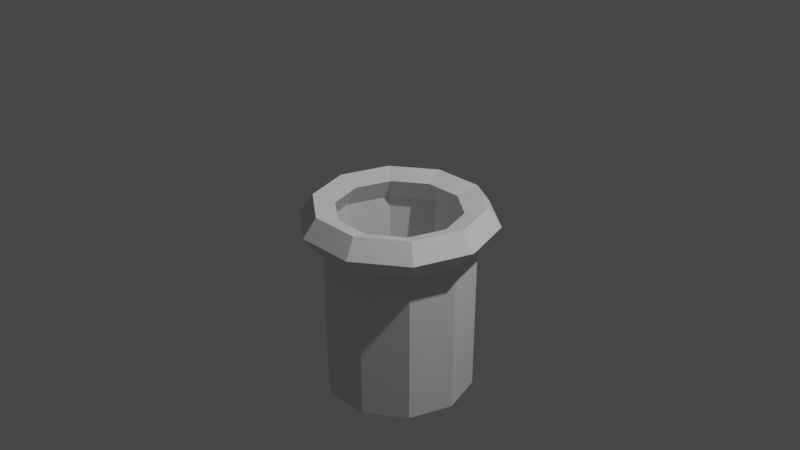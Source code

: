 # Source: mysteriouspipe.blend  (saved by Blender 2.93.20; exported with 4.5.12 LTS)
import bpy
from mathutils import Matrix  # noqa: F401  (used for matrix-valued properties, if any)

bpy.ops.wm.read_factory_settings(use_empty=True)
scene = bpy.context.scene
scene.name = 'Scene'

# ---- collections
col_collection = bpy.data.collections.new('Collection'); scene.collection.children.link(col_collection)

# ---- world
world_world = bpy.data.worlds.new('World'); scene.world = world_world
world_world.use_nodes = True; world_world.node_tree.nodes.clear()
_N = world_world.node_tree.nodes; _L = world_world.node_tree.links
n0 = _N.new('ShaderNodeOutputWorld'); n0.name = 'World Output'; n0.location = (300, 300)
n1 = _N.new('ShaderNodeBackground'); n1.name = 'Background'; n1.location = (10, 300)
n1.inputs[0].default_value = (0.05088, 0.05088, 0.05088, 1.0)
_L.new(n1.outputs[0], n0.inputs[0])
n0.is_active_output = True
world_world.color = (0.05088, 0.05088, 0.05088)
world_world.use_sun_shadow = False
world_world.sun_shadow_jitter_overblur = 0.0

# ---- cameras
cam_camera = bpy.data.cameras.new('Camera')
cam_camera.clip_end = 100.0
cam_camera.ortho_scale = 7.314

# ---- lights
light_light = bpy.data.lights.new('Light', 'POINT')
light_light.transmission_factor = 0.0
light_light.energy = 1000.0
light_light.shadow_soft_size = 0.1
light_light.shadow_maximum_resolution = 0.006
light_light.use_absolute_resolution = True

# ---- meshes
me_torus = bpy.data.meshes.new('Torus')
me_torus.from_pydata([(1.041, -6.973e-09, -4.981e-11), (0.8972, -6.973e-09, 0.198), (0.6644, -6.973e-09, 0.1224), (0.808, 5.358e-10, -0.1224), (0.8972, -6.973e-09, -0.198), (0.8423, 0.6119, -4.981e-11), (0.7259, 0.5274, 0.198), (0.5375, 0.3905, 0.1224), (0.6537, 0.4749, -0.1224), (0.7259, 0.5274, -0.198), (0.3217, 0.9901, -4.981e-11), (0.2773, 0.8533, 0.198), (0.2053, 0.6319, 0.1224), (0.2497, 0.7684, -0.1224), (0.2773, 0.8533, -0.198), (-0.3217, 0.9901, -4.981e-11), (-0.2773, 0.8533, 0.198), (-0.2053, 0.6319, 0.1224), (-0.2497, 0.7684, -0.1224), (-0.2773, 0.8533, -0.198), (-0.8423, 0.6119, -4.981e-11), (-0.7259, 0.5274, 0.198), (-0.5375, 0.3905, 0.1224), (-0.6537, 0.4749, -0.1224), (-0.7259, 0.5274, -0.198), (-1.041, 8.404e-08, -4.981e-11), (-0.8972, 7.146e-08, 0.198), (-0.6644, 5.111e-08, 0.1224), (-0.808, 7.117e-08, -0.1224), (-0.8972, 7.146e-08, -0.198), (-0.8423, -0.6119, -4.981e-11), (-0.7259, -0.5274, 0.198), (-0.5375, -0.3905, 0.1224), (-0.6537, -0.4749, -0.1224), (-0.7259, -0.5274, -0.198), (-0.3217, -0.9901, -4.981e-11), (-0.2773, -0.8533, 0.198), (-0.2053, -0.6319, 0.1224), (-0.2497, -0.7684, -0.1224), (-0.2773, -0.8533, -0.198), (0.3217, -0.9901, -4.981e-11), (0.2773, -0.8533, 0.198), (0.2053, -0.6319, 0.1224), (0.2497, -0.7684, -0.1224), (0.2773, -0.8533, -0.198), (0.8423, -0.6119, -4.981e-11), (0.7259, -0.5274, 0.198), (0.5375, -0.3905, 0.1224), (0.6537, -0.4749, -0.1224), (0.7259, -0.5274, -0.198), (0.7977, 0.0, -1.89), (0.6454, 0.4689, -1.89), (0.2465, 0.7587, -1.89), (-0.2465, 0.7587, -1.89), (-0.6454, 0.4689, -1.89), (-0.7977, 6.974e-08, -1.89), (-0.6454, -0.4689, -1.89), (-0.2465, -0.7587, -1.89), (0.2465, -0.7587, -1.89), (0.6454, -0.4689, -1.89)], [], [(0, 5, 6, 1), (1, 6, 7, 2), (2, 7, 8, 3), (3, 8, 9, 4), (4, 9, 5, 0), (5, 10, 11, 6), (6, 11, 12, 7), (7, 12, 13, 8), (8, 13, 14, 9), (9, 14, 10, 5), (10, 15, 16, 11), (11, 16, 17, 12), (12, 17, 18, 13), (13, 18, 19, 14), (14, 19, 15, 10), (15, 20, 21, 16), (16, 21, 22, 17), (17, 22, 23, 18), (18, 23, 24, 19), (19, 24, 20, 15), (20, 25, 26, 21), (21, 26, 27, 22), (22, 27, 28, 23), (23, 28, 29, 24), (24, 29, 25, 20), (25, 30, 31, 26), (26, 31, 32, 27), (27, 32, 33, 28), (28, 33, 34, 29), (29, 34, 30, 25), (30, 35, 36, 31), (31, 36, 37, 32), (32, 37, 38, 33), (33, 38, 39, 34), (34, 39, 35, 30), (35, 40, 41, 36), (36, 41, 42, 37), (37, 42, 43, 38), (38, 43, 44, 39), (39, 44, 40, 35), (40, 45, 46, 41), (41, 46, 47, 42), (42, 47, 48, 43), (43, 48, 49, 44), (44, 49, 45, 40), (45, 0, 1, 46), (46, 1, 2, 47), (47, 2, 3, 48), (48, 3, 4, 49), (49, 4, 0, 45), (18, 13, 52, 53), (3, 48, 59, 50), (28, 23, 54, 55), (33, 28, 55, 56), (38, 33, 56, 57), (48, 43, 58, 59), (13, 8, 51, 52), (43, 38, 57, 58), (23, 18, 53, 54), (8, 3, 50, 51)])
_uv = me_torus.uv_layers.new(name='UVMap')
_uv.uv.foreach_set('vector', [0.6, 0.6, 0.7, 0.6, 0.7, 0.8, 0.6, 0.8, 0.6, 0.8, 0.7, 0.8, 0.7, 1.0, 0.6, 1.0, 0.6, 0.0, 0.7, 0.0, 0.7, 0.2, 0.6, 0.2, 0.6, 0.2, 0.7, 0.2, 0.7, 0.4, 0.6, 0.4, 0.6, 0.4, 0.7, 0.4, 0.7, 0.6, 0.6, 0.6, 0.7, 0.6, 0.8, 0.6, 0.8, 0.8, 0.7, 0.8, 0.7, 0.8, 0.8, 0.8, 0.8, 1.0, 0.7, 1.0, 0.7, 0.0, 0.8, 0.0, 0.8, 0.2, 0.7, 0.2, 0.7, 0.2, 0.8, 0.2, 0.8, 0.4, 0.7, 0.4, 0.7, 0.4, 0.8, 0.4, 0.8, 0.6, 0.7, 0.6, 0.8, 0.6, 0.9, 0.6, 0.9, 0.8, 0.8, 0.8, 0.8, 0.8, 0.9, 0.8, 0.9, 1.0, 0.8, 1.0, 0.8, 0.0, 0.9, 0.0, 0.9, 0.2, 0.8, 0.2, 0.8, 0.2, 0.9, 0.2, 0.9, 0.4, 0.8, 0.4, 0.8, 0.4, 0.9, 0.4, 0.9, 0.6, 0.8, 0.6, 0.9, 0.6, 1.0, 0.6, 1.0, 0.8, 0.9, 0.8, 0.9, 0.8, 1.0, 0.8, 1.0, 1.0, 0.9, 1.0, 0.9, 0.0, 1.0, 0.0, 1.0, 0.2, 0.9, 0.2, 0.9, 0.2, 1.0, 0.2, 1.0, 0.4, 0.9, 0.4, 0.9, 0.4, 1.0, 0.4, 1.0, 0.6, 0.9, 0.6, -1.11e-16, 0.6, 0.1, 0.6, 0.1, 0.8, -1.11e-16, 0.8, -1.11e-16, 0.8, 0.1, 0.8, 0.1, 1.0, -1.11e-16, 1.0, -1.11e-16, 0.0, 0.1, 0.0, 0.1, 0.2, -1.11e-16, 0.2, -1.11e-16, 0.2, 0.1, 0.2, 0.1, 0.4, -1.11e-16, 0.4, -1.11e-16, 0.4, 0.1, 0.4, 0.1, 0.6, -1.11e-16, 0.6, 0.1, 0.6, 0.2, 0.6, 0.2, 0.8, 0.1, 0.8, 0.1, 0.8, 0.2, 0.8, 0.2, 1.0, 0.1, 1.0, 0.1, 0.0, 0.2, 0.0, 0.2, 0.2, 0.1, 0.2, 0.1, 0.2, 0.2, 0.2, 0.2, 0.4, 0.1, 0.4, 0.1, 0.4, 0.2, 0.4, 0.2, 0.6, 0.1, 0.6, 0.2, 0.6, 0.3, 0.6, 0.3, 0.8, 0.2, 0.8, 0.2, 0.8, 0.3, 0.8, 0.3, 1.0, 0.2, 1.0, 0.2, 0.0, 0.3, 0.0, 0.3, 0.2, 0.2, 0.2, 0.2, 0.2, 0.3, 0.2, 0.3, 0.4, 0.2, 0.4, 0.2, 0.4, 0.3, 0.4, 0.3, 0.6, 0.2, 0.6, 0.3, 0.6, 0.4, 0.6, 0.4, 0.8, 0.3, 0.8, 0.3, 0.8, 0.4, 0.8, 0.4, 1.0, 0.3, 1.0, 0.3, 0.0, 0.4, 0.0, 0.4, 0.2, 0.3, 0.2, 0.3, 0.2, 0.4, 0.2, 0.4, 0.4, 0.3, 0.4, 0.3, 0.4, 0.4, 0.4, 0.4, 0.6, 0.3, 0.6, 0.4, 0.6, 0.5, 0.6, 0.5, 0.8, 0.4, 0.8, 0.4, 0.8, 0.5, 0.8, 0.5, 1.0, 0.4, 1.0, 0.4, 0.0, 0.5, 0.0, 0.5, 0.2, 0.4, 0.2, 0.4, 0.2, 0.5, 0.2, 0.5, 0.4, 0.4, 0.4, 0.4, 0.4, 0.5, 0.4, 0.5, 0.6, 0.4, 0.6, 0.5, 0.6, 0.6, 0.6, 0.6, 0.8, 0.5, 0.8, 0.5, 0.8, 0.6, 0.8, 0.6, 1.0, 0.5, 1.0, 0.5, 0.0, 0.6, 0.0, 0.6, 0.2, 0.5, 0.2, 0.5, 0.2, 0.6, 0.2, 0.6, 0.4, 0.5, 0.4, 0.5, 0.4, 0.6, 0.4, 0.6, 0.6, 0.5, 0.6, 0.9, 0.2, 0.8, 0.2, 0.8, 0.2, 0.9, 0.2, 0.6, 0.2, 0.5, 0.2, 0.5, 0.2, 0.6, 0.2, 0.1, 0.2, -1.11e-16, 0.2, -1.11e-16, 0.2, 0.1, 0.2, 0.2, 0.2, 0.1, 0.2, 0.1, 0.2, 0.2, 0.2, 0.3, 0.2, 0.2, 0.2, 0.2, 0.2, 0.3, 0.2, 0.5, 0.2, 0.4, 0.2, 0.4, 0.2, 0.5, 0.2, 0.8, 0.2, 0.7, 0.2, 0.7, 0.2, 0.8, 0.2, 0.4, 0.2, 0.3, 0.2, 0.3, 0.2, 0.4, 0.2, 1.0, 0.2, 0.9, 0.2, 0.9, 0.2, 1.0, 0.2, 0.7, 0.2, 0.6, 0.2, 0.6, 0.2, 0.7, 0.2])
me_torus.use_remesh_fix_poles = True
me_torus.use_remesh_preserve_attributes = False
me_torus.update()

# ---- objects
ob_light = bpy.data.objects.new('Light', light_light)
ob_camera = bpy.data.objects.new('Camera', cam_camera)
ob_torus = bpy.data.objects.new('Torus', me_torus)

# ---- transforms, parenting, visibility, modifiers, constraints
ob_light.location = (4.076, 1.005, 5.904)
ob_light.rotation_euler = (0.6503, 0.05522, 1.866)
ob_light.lock_rotations_4d = False
ob_light.empty_display_type = 'ARROWS'
ob_light.color = (0.0, 0.0, 0.0, 0.0)
ob_light.lineart.crease_threshold = 0.0
ob_camera.location = (7.359, -6.926, 4.958)
ob_camera.rotation_euler = (1.109, 0.0, 0.8149)
ob_camera.lock_rotations_4d = False
ob_camera.empty_display_type = 'ARROWS'
ob_camera.color = (0.0, 0.0, 0.0, 0.0)
ob_camera.display_type = 'WIRE'
ob_camera.lineart.crease_threshold = 0.0
ob_torus.location = (0.0, 0.0, 0.0)

# ---- collection membership
col_collection.objects.link(ob_light)
col_collection.objects.link(ob_camera)
col_collection.objects.link(ob_torus)

# ---- scene / render settings (as saved in the file)
scene.camera = ob_camera
scene.frame_start = 1; scene.frame_end = 250; scene.frame_set(1)
scene.render.engine = 'BLENDER_EEVEE_NEXT'
scene.cycles.use_denoising = False
scene.cycles.samples = 128
scene.cycles.sampling_pattern = 'TABULATED_SOBOL'
scene.cycles.use_adaptive_sampling = False
scene.cycles.use_light_tree = False
scene.view_settings.view_transform = 'Filmic'
bpy.context.view_layer.update()
